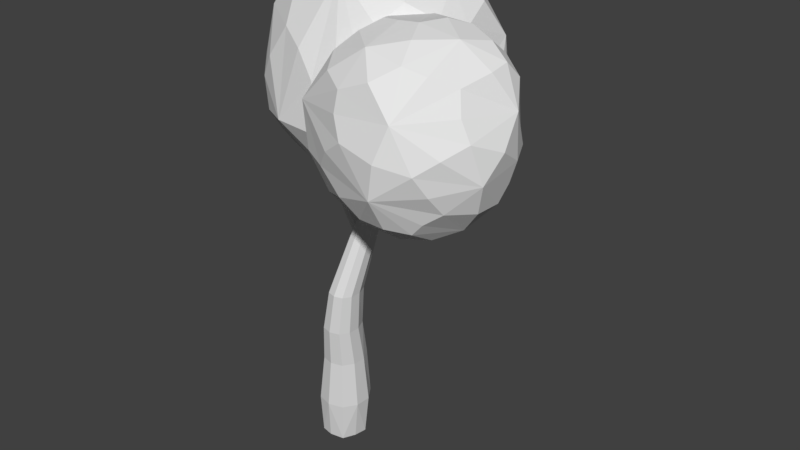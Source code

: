 # Source: LowPolyTree2.blend  (saved by Blender 2.79.0; exported with 4.5.12 LTS)
import bpy
from mathutils import Matrix  # noqa: F401  (used for matrix-valued properties, if any)

bpy.ops.wm.read_factory_settings(use_empty=True)
scene = bpy.context.scene
scene.name = 'Scene'

# ---- collections
col_collection_1 = bpy.data.collections.new('Collection 1'); scene.collection.children.link(col_collection_1)

# ---- world
world_world = bpy.data.worlds.new('World'); scene.world = world_world
world_world.color = (0.05088, 0.05088, 0.05088)
world_world.use_sun_shadow = False
world_world.sun_shadow_jitter_overblur = 0.0
world_world.cycles.sampling_method = 'MANUAL'

# ---- meshes
me_cylinder_001 = bpy.data.meshes.new('Cylinder.001')
me_cylinder_001.from_pydata([(0.5683, -0.01508, 3.475), (0.669, -0.5119, 3.475), (0.339, -0.7517, 3.475), (1.011, -0.2699, 6.058), (0.00896, -0.5119, 3.475), (0.1604, -0.01508, 3.475), (0.0, 0.0, 0.0), (1.128, 0.2324, 7.769), (0.6586, 0.07004, 6.058), (0.9408, 0.07004, 6.058), (0.783, -0.4358, 6.058), (0.5546, -0.2699, 6.058), (0.3083, -0.1309, 6.397), (0.2229, -0.0184, 6.277), (0.2922, 0.1184, 6.27), (-0.6049, 0.2061, 7.456), (0.4174, 0.112, 6.374), (0.4285, -0.05028, 6.457), (-0.4671, 0.1776, 7.58), (-0.5471, 0.124, 7.541), (-0.5588, 0.297, 7.452), (-0.4755, 0.2928, 7.521), (1.072, -0.4248, 6.81), (1.143, -0.4345, 6.716), (1.109, -0.4995, 6.652), (1.585, -1.124, 7.388), (1.02, -0.5359, 6.691), (0.9958, -0.4874, 6.795), (1.486, -1.158, 7.445), (1.537, -1.116, 7.455), (1.562, -1.168, 7.345), (1.503, -1.192, 7.372), (-0.2019, 0.3802, 1.115), (-0.3988, -0.2365, 1.115), (0.09396, -0.5945, 1.115), (0.5868, -0.2365, 1.115), (0.4072, 0.3802, 1.115), (0.2519, 0.3797, -2.98e-08), (0.7015, -0.105, 4.557), (0.3771, 0.1134, 3.475), (0.6, 0.09669, 1.115), (0.4136, -0.134, -2.98e-08), (0.7822, -0.5539, 4.557), (0.4054, -0.505, 1.115), (-0.01538, -0.4457, -2.98e-08), (0.4996, -0.7592, 4.557), (-0.2175, -0.505, 1.115), (-0.4444, -0.134, 0.0), (0.217, -0.5539, 4.557), (-0.4078, 0.09669, 1.115), (-0.2784, 0.3797, 0.0), (0.3521, -0.105, 4.557), (1.134, 0.2644, 7.341), (1.184, 0.07912, 7.341), (1.042, -0.02435, 7.341), (0.8992, 0.07912, 7.341), (0.9578, 0.2644, 7.341), (1.021, -0.102, 6.058), (0.9273, -0.3944, 6.058), (0.5537, -0.102, 6.058), (0.808, 0.1571, 6.058), (0.6387, -0.3944, 6.058), (0.6959, -0.2492, 5.933), (-0.1583, 0.03738, 6.985), (0.3785, -0.1235, 6.45), (0.2468, -0.09002, 6.329), (0.6234, -0.1646, 5.836), (-0.2283, 0.1421, 6.881), (0.2377, 0.05929, 6.253), (0.6838, -0.04547, 5.83), (-0.1732, 0.2509, 6.875), (0.3607, 0.1417, 6.314), (0.7928, -0.05101, 5.92), (-0.07361, 0.2458, 6.958), (0.4457, 0.04336, 6.428), (0.8006, -0.179, 5.985), (-0.06267, 0.1015, 7.033), (-0.5888, 0.1566, 7.492), (-0.595, 0.2577, 7.441), (-0.4565, 0.2453, 7.558), (-0.4999, 0.1254, 7.578), (-0.5133, 0.3125, 7.481), (0.8512, -0.101, 6.518), (1.334, -0.8234, 7.151), (1.023, -0.4487, 6.825), (1.119, -0.419, 6.767), (0.9107, -0.1058, 6.445), (1.394, -0.8353, 7.067), (1.141, -0.4639, 6.672), (0.8804, -0.1623, 6.389), (1.366, -0.887, 7.015), (1.063, -0.5279, 6.657), (0.8032, -0.194, 6.424), (1.296, -0.9159, 7.047), (0.9932, -0.5226, 6.742), (0.7848, -0.1555, 6.505), (1.273, -0.8732, 7.139), (1.665, -1.302, 7.659), (1.697, -1.306, 7.62), (1.681, -1.335, 7.591), (1.641, -1.351, 7.609), (1.631, -1.331, 7.653), (1.569, -1.114, 7.423), (1.584, -1.144, 7.359), (1.485, -1.182, 7.407), (1.504, -1.131, 7.468), (1.532, -1.186, 7.349), (0.107, 0.5095, 1.115), (0.6828, -0.2678, 3.475), (0.5475, -0.6917, 3.475), (0.1304, -0.6917, 3.475), (0.007873, -0.2678, 3.475), (0.00266, 0.1949, 2.449), (-0.1646, -0.3406, 2.449), (0.2281, -0.6259, 2.449), (0.6208, -0.3406, 2.449), (0.488, 0.1949, 2.449), (0.01877, 0.4758, -2.98e-08), (0.5404, 0.01676, 4.557), (0.4578, 0.1326, -2.98e-08), (0.7954, -0.339, 4.557), (0.2873, -0.3934, -2.98e-08), (0.6782, -0.7079, 4.557), (-0.2614, -0.3934, 0.0), (0.321, -0.7079, 4.557), (-0.43, 0.1326, 0.0), (0.2174, -0.339, 4.557), (1.142, 0.1037, 7.009), (0.9857, 0.2634, 7.009), (1.077, -0.09834, 7.009), (0.8725, -0.09834, 7.009), (0.8113, 0.1037, 7.009), (0.6573, -0.2044, 6.096), (-0.1014, 0.03567, 7.032), (0.5428, -0.1867, 5.996), (-0.2088, 0.08129, 6.925), (0.5352, -0.05747, 5.931), (-0.2165, 0.2039, 6.862), (0.6435, 0.01515, 5.985), (-0.1188, 0.2694, 6.911), (0.7181, -0.06916, 6.083), (-0.05062, 0.1874, 7.003), (0.8665, -0.2084, 6.603), (1.294, -0.8403, 7.169), (0.9487, -0.179, 6.559), (1.374, -0.8219, 7.11), (0.9671, -0.2179, 6.477), (1.392, -0.8587, 7.032), (0.8984, -0.2743, 6.464), (1.33, -0.9096, 7.02), (0.8375, -0.2703, 6.537), (1.274, -0.9043, 7.09), (1.655, -1.251, 7.585), (1.608, -1.267, 7.613), (1.666, -1.274, 7.538), (1.627, -1.305, 7.531), (1.593, -1.303, 7.573), (0.254, 0.32, 2.449), (0.6339, -0.06404, 2.449), (0.4763, -0.5545, 2.449), (-0.02006, -0.5545, 2.449), (-0.1691, -0.06404, 2.449), (-1.82, 1.043, 9.541), (-1.53, 0.9123, 8.385), (-1.149, 2.069, 10.67), (1.225, -0.06048, 7.413), (0.5807, -1.242, 10.1), (-0.2, 2.905, 10.17), (0.7262, 2.438, 7.863), (1.75, -0.1255, 11.74), (1.019, 1.123, 12.25), (1.273, 2.768, 10.64), (2.781, 1.547, 9.244), (2.017, 2.481, 9.375), (1.746, 1.964, 11.67), (2.478, 0.7165, 11.16), (2.768, 0.5861, 10.01), (1.708, 2.223, 8.04), (0.0191, 0.9361, 12.35), (1.5, -1.007, 10.6), (2.115, 0.1122, 8.134), (2.472, 1.289, 7.909), (-0.4378, 2.833, 8.718), (-0.8523, 1.464, 11.7), (-1.455, 0.4247, 11.49), (-0.5838, -0.1028, 12.15), (-0.4089, -0.817, 10.94), (0.5324, -0.985, 8.083), (0.6004, 1.331, 7.01), (-1.096, 1.867, 8.068), (-1.764, 0.1664, 10.16), (-1.166, -0.702, 9.569), (-0.3991, 1.145, 7.115), (-1.058, -0.4074, 8.2), (-0.3493, -0.2657, 7.553), (-1.688, 1.02, 8.973), (-1.678, 1.618, 10.08), (-0.6838, 2.544, 10.55), (-0.3324, 1.447, 12.12), (0.4719, 1.081, 12.28), (2.841, 1.197, 9.72), (1.317, 1.758, 12.01), (1.703, 2.677, 10.01), (0.08102, -0.6651, 7.776), (0.0482, 1.324, 7.07), (-1.374, 0.221, 8.075), (-0.8389, -0.8478, 10.17), (-1.698, 0.331, 10.9), (-0.9084, 2.422, 8.45), (2.13, 1.667, 7.732), (0.6797, 1.893, 7.33), (0.9056, -0.5998, 7.715), (0.1144, -1.06, 10.64), (-1.086, 0.148, 11.87), (-0.3835, 2.902, 9.367), (2.618, 0.5879, 10.61), (2.291, 1.432, 11.48), (2.715, 1.382, 8.501), (2.516, 1.99, 9.401), (1.513, 2.381, 11.28), (1.382, 0.3797, 12.21), (2.231, 0.1983, 11.38), (1.258, 2.336, 7.98), (1.76, 2.55, 8.665), (0.5388, 3.008, 10.47), (1.574, -0.6524, 11.34), (1.023, -1.093, 10.53), (2.248, -0.3254, 8.742), (1.651, -0.0803, 7.801), (2.369, 0.8206, 7.916), (0.1643, 2.853, 8.323), (-0.9414, 1.846, 11.23), (-1.29, 0.8584, 11.59), (-0.2009, 0.199, 12.41), (-0.4878, -0.4424, 11.75), (0.5754, -1.343, 8.962), (1.011, 0.6586, 6.97), (-0.7753, 1.564, 7.487), (-1.374, 1.437, 8.272), (-1.841, 0.4948, 9.72), (-1.54, -0.2601, 9.887), (-0.3821, 0.4208, 7.11), (-1.053, -0.7361, 8.794), (-0.7161, -0.4154, 7.957), (-1.414, 2.183, 9.366), (0.285, 2.504, 11.71), (2.503, 1.835, 10.66), (-1.593, -0.01569, 8.846), (-0.2861, -1.241, 8.964), (0.3654, 0.2122, 7.008), (-1.038, 0.6315, 7.528), (-1.294, -0.2386, 11.08), (-1.734, 1.019, 10.68), (-0.2693, 2.276, 7.663), (1.67, 1.193, 7.231), (1.425, -1.162, 8.847), (0.5538, -0.435, 12.2), (-0.746, 0.6282, 12.15), (0.8119, 3.135, 9.138), (2.352, 1.922, 8.44), (2.329, -0.49, 10.48), (2.787, 0.6503, 8.833), (1.92, 0.9874, 11.9), (2.159, -0.5233, 7.139), (2.974, -0.6098, 7.246), (1.495, 0.3277, 7.933), (4.067, -1.308, 9.806), (2.203, -2.321, 9.642), (1.964, 1.047, 8.746), (3.647, 0.7161, 9.302), (1.273, -1.385, 11.0), (0.801, -0.392, 10.32), (1.878, 0.9779, 10.26), (3.065, 0.0404, 11.55), (2.843, 0.7788, 10.79), (1.758, -0.667, 11.58), (2.573, -0.7535, 11.69), (3.686, 0.57, 10.29), (0.5784, -0.5777, 9.372), (2.009, -2.104, 10.61), (2.991, -1.713, 11.21), (3.723, -1.145, 10.78), (3.909, -0.1684, 11.05), (2.89, 0.994, 8.291), (0.8687, -0.1679, 8.404), (0.9283, -1.036, 7.823), (0.638, -1.445, 8.791), (1.484, -2.013, 8.797), (3.529, -2.093, 9.27), (4.213, -0.1856, 9.086), (3.235, 0.1882, 7.583), (1.771, -1.244, 7.323), (2.272, -1.93, 7.842), (3.99, -0.3713, 8.137), (3.193, -1.673, 7.722), (3.731, -1.528, 8.305), (2.557, -0.5325, 7.18), (1.814, -0.05264, 7.342), (1.641, 0.7327, 8.349), (0.6927, -0.4436, 9.796), (2.765, -0.2482, 11.69), (2.368, 0.9231, 10.58), (3.657, -1.843, 8.772), (4.087, -0.2095, 8.559), (3.216, -1.168, 7.373), (1.925, -2.045, 8.26), (1.285, -1.115, 7.497), (3.001, 0.6449, 7.806), (3.966, 0.1318, 10.67), (4.003, 0.2735, 9.193), (2.629, -2.082, 10.91), (3.826, -1.762, 9.562), (1.77, -2.192, 9.267), (0.7428, -1.254, 8.25), (2.466, 1.046, 8.443), (2.148, -0.7626, 11.64), (1.505, -0.09036, 11.43), (3.552, -0.08946, 11.37), (2.912, 0.3928, 11.3), (1.503, 0.6632, 10.6), (0.8986, -0.9877, 10.69), (1.585, -1.101, 11.4), (2.83, -1.27, 11.55), (3.654, 0.6488, 9.841), (3.273, 0.8336, 10.43), (1.522, -1.818, 10.78), (1.985, -2.189, 10.13), (3.348, -1.504, 11.02), (3.876, -1.314, 10.28), (3.895, -0.5549, 10.96), (3.246, 1.033, 8.813), (1.156, 0.1461, 8.231), (0.8802, -0.6763, 7.983), (0.5173, -1.189, 9.194), (0.9231, -1.716, 8.834), (2.959, -2.393, 9.463), (4.315, -0.7223, 9.503), (3.677, -0.04418, 7.815), (3.064, -0.174, 7.36), (2.046, -0.974, 7.167), (1.994, -1.584, 7.513), (4.008, -0.9631, 8.179), (2.805, -1.947, 7.832), (3.408, -1.666, 8.017), (2.318, 0.4245, 7.466), (2.076, 0.2536, 11.49), (2.673, -1.376, 7.289), (2.821, -2.337, 8.622), (4.196, -1.109, 8.897), (3.625, -0.8157, 7.6), (1.24, -1.569, 7.938), (1.412, -0.551, 7.403), (3.627, 0.5537, 8.309), (4.235, -0.2663, 10.17), (3.164, -2.217, 10.26), (0.7858, -1.681, 9.917), (0.5997, -0.8524, 8.608), (2.801, 1.277, 9.56), (3.526, 0.3411, 10.99), (2.209, -1.653, 11.37), (3.355, -0.6894, 11.52), (1.179, -0.4702, 11.15)], [], [(0, 116, 157, 39), (0, 39, 118, 38), (0, 38, 120, 108), (0, 108, 158, 116), (1, 115, 158, 108), (1, 108, 120, 42), (1, 42, 122, 109), (1, 109, 159, 115), (2, 114, 159, 109), (2, 109, 122, 45), (2, 45, 124, 110), (2, 110, 160, 114), (3, 58, 122, 42), (3, 42, 120, 57), (3, 57, 127, 53), (3, 53, 129, 58), (4, 113, 160, 110), (4, 110, 124, 48), (4, 48, 126, 111), (4, 111, 161, 113), (5, 112, 161, 111), (5, 111, 126, 51), (5, 51, 118, 39), (5, 39, 157, 112), (117, 37, 6), (50, 117, 6), (123, 47, 6), (125, 50, 6), (41, 121, 6), (7, 53, 127, 52), (7, 52, 128, 56), (7, 56, 131, 55), (7, 55, 130, 54), (7, 54, 129, 53), (8, 60, 118, 51), (8, 51, 126, 59), (8, 59, 131, 56), (8, 56, 128, 60), (9, 57, 120, 38), (9, 38, 118, 60), (9, 60, 128, 52), (9, 52, 127, 57), (10, 61, 124, 45), (10, 45, 122, 58), (10, 58, 129, 54), (10, 54, 130, 61), (11, 59, 126, 48), (11, 48, 124, 61), (11, 61, 130, 55), (11, 55, 131, 59), (12, 62, 132, 64), (12, 64, 133, 63), (12, 63, 135, 65), (12, 65, 134, 62), (13, 66, 134, 65), (13, 65, 135, 67), (13, 67, 137, 68), (13, 68, 136, 66), (14, 69, 136, 68), (14, 68, 137, 70), (14, 70, 139, 71), (14, 71, 138, 69), (15, 78, 137, 67), (15, 67, 135, 77), (16, 72, 138, 71), (16, 71, 139, 73), (16, 73, 141, 74), (16, 74, 140, 72), (17, 75, 140, 74), (17, 74, 141, 76), (17, 76, 133, 64), (17, 64, 132, 75), (18, 80, 133, 76), (18, 76, 141, 79), (19, 77, 135, 63), (19, 63, 133, 80), (20, 81, 139, 70), (20, 70, 137, 78), (21, 79, 141, 73), (21, 73, 139, 81), (22, 82, 142, 84), (22, 84, 143, 83), (22, 83, 145, 85), (22, 85, 144, 82), (23, 86, 144, 85), (23, 85, 145, 87), (23, 87, 147, 88), (23, 88, 146, 86), (24, 89, 146, 88), (24, 88, 147, 90), (24, 90, 149, 91), (24, 91, 148, 89), (25, 103, 147, 87), (25, 87, 145, 102), (25, 102, 152, 98), (25, 98, 154, 103), (26, 92, 148, 91), (26, 91, 149, 93), (26, 93, 151, 94), (26, 94, 150, 92), (27, 95, 150, 94), (27, 94, 151, 96), (27, 96, 143, 84), (27, 84, 142, 95), (28, 105, 143, 96), (28, 96, 151, 104), (28, 104, 156, 101), (28, 101, 153, 105), (29, 102, 145, 83), (29, 83, 143, 105), (29, 105, 153, 97), (29, 97, 152, 102), (30, 106, 149, 90), (30, 90, 147, 103), (30, 103, 154, 99), (30, 99, 155, 106), (31, 104, 151, 93), (31, 93, 149, 106), (31, 106, 155, 100), (31, 100, 156, 104), (32, 50, 125, 49), (32, 49, 161, 112), (32, 112, 157, 107), (32, 107, 117, 50), (33, 47, 123, 46), (33, 46, 160, 113), (33, 113, 161, 49), (33, 49, 125, 47), (34, 44, 121, 43), (34, 43, 159, 114), (34, 114, 160, 46), (34, 46, 123, 44), (35, 41, 119, 40), (35, 40, 158, 115), (35, 115, 159, 43), (35, 43, 121, 41), (36, 37, 117, 107), (36, 107, 157, 116), (36, 116, 158, 40), (36, 40, 119, 37), (162, 195, 247, 239), (162, 239, 252, 196), (162, 196, 244, 195), (163, 205, 247, 195), (163, 195, 244, 238), (163, 238, 250, 205), (164, 197, 244, 196), (164, 196, 252, 231), (164, 231, 245, 197), (165, 211, 249, 236), (165, 236, 254, 228), (165, 228, 255, 211), (166, 212, 248, 235), (166, 235, 255, 226), (166, 226, 256, 212), (167, 214, 244, 197), (167, 197, 245, 224), (167, 224, 258, 214), (168, 210, 253, 230), (168, 230, 258, 222), (168, 222, 254, 210), (169, 220, 256, 225), (169, 225, 260, 221), (169, 221, 262, 220), (170, 201, 245, 199), (170, 199, 256, 220), (170, 220, 262, 201), (171, 202, 258, 224), (171, 224, 245, 219), (171, 219, 246, 202), (172, 200, 261, 217), (172, 217, 259, 218), (172, 218, 246, 200), (173, 218, 259, 223), (173, 223, 258, 202), (173, 202, 246, 218), (174, 216, 246, 219), (174, 219, 245, 201), (174, 201, 262, 216), (175, 216, 262, 221), (175, 221, 260, 215), (175, 215, 246, 216), (176, 200, 246, 215), (177, 209, 254, 222), (177, 222, 258, 223), (177, 223, 259, 209), (178, 198, 257, 233), (178, 233, 256, 199), (178, 199, 245, 198), (179, 225, 256, 226), (180, 228, 254, 229), (180, 229, 261, 227), (181, 229, 254, 209), (181, 209, 259, 217), (181, 217, 261, 229), (182, 230, 253, 208), (182, 208, 244, 214), (182, 214, 258, 230), (183, 198, 245, 231), (183, 231, 252, 232), (183, 232, 257, 198), (184, 232, 252, 207), (184, 207, 251, 213), (184, 213, 257, 232), (185, 233, 257, 213), (185, 213, 251, 234), (185, 234, 256, 233), (186, 234, 251, 206), (186, 206, 248, 212), (186, 212, 256, 234), (187, 235, 248, 203), (187, 203, 249, 211), (187, 211, 255, 235), (188, 236, 249, 204), (188, 204, 253, 210), (188, 210, 254, 236), (189, 237, 250, 238), (189, 238, 244, 208), (189, 208, 253, 237), (190, 207, 252, 239), (190, 239, 247, 240), (190, 240, 251, 207), (191, 240, 247, 242), (191, 242, 248, 206), (191, 206, 251, 240), (192, 204, 249, 241), (192, 241, 250, 237), (192, 237, 253, 204), (193, 242, 247, 205), (193, 205, 250, 243), (193, 243, 248, 242), (194, 243, 250, 241), (194, 241, 249, 203), (194, 203, 248, 243), (263, 296, 346, 339), (263, 339, 351, 297), (263, 297, 344, 296), (264, 304, 346, 296), (264, 296, 344, 338), (264, 338, 349, 304), (265, 298, 344, 297), (265, 297, 351, 331), (266, 311, 348, 336), (266, 336, 353, 328), (266, 328, 354, 311), (267, 312, 347, 335), (267, 335, 354, 326), (267, 326, 355, 312), (268, 314, 344, 298), (269, 309, 352, 330), (269, 330, 357, 323), (269, 323, 353, 309), (270, 320, 355, 325), (270, 325, 359, 321), (270, 321, 361, 320), (271, 299, 355, 320), (272, 319, 345, 301), (273, 300, 360, 317), (273, 317, 358, 318), (273, 318, 345, 300), (274, 318, 358, 324), (274, 324, 357, 301), (274, 301, 345, 318), (275, 316, 361, 321), (275, 321, 359, 315), (275, 315, 345, 316), (276, 315, 359, 322), (276, 322, 360, 300), (276, 300, 345, 315), (277, 308, 353, 323), (277, 323, 357, 324), (277, 324, 358, 308), (278, 333, 355, 299), (279, 325, 355, 326), (279, 326, 354, 310), (279, 310, 359, 325), (280, 310, 354, 327), (280, 327, 360, 322), (280, 322, 359, 310), (281, 327, 354, 328), (281, 328, 353, 329), (281, 329, 360, 327), (282, 329, 353, 308), (282, 308, 358, 317), (282, 317, 360, 329), (283, 330, 352, 307), (283, 307, 344, 314), (283, 314, 357, 330), (284, 331, 351, 332), (285, 332, 351, 306), (285, 306, 350, 313), (285, 313, 356, 332), (286, 333, 356, 313), (286, 313, 350, 334), (286, 334, 355, 333), (287, 334, 350, 305), (287, 305, 347, 312), (287, 312, 355, 334), (288, 335, 347, 302), (288, 302, 348, 311), (288, 311, 354, 335), (289, 336, 348, 303), (289, 303, 352, 309), (289, 309, 353, 336), (290, 337, 349, 338), (290, 338, 344, 307), (290, 307, 352, 337), (291, 306, 351, 339), (291, 339, 346, 340), (291, 340, 350, 306), (292, 340, 346, 342), (292, 342, 347, 305), (292, 305, 350, 340), (293, 303, 348, 341), (293, 341, 349, 337), (293, 337, 352, 303), (294, 342, 346, 304), (294, 304, 349, 343), (294, 343, 347, 342), (295, 343, 349, 341), (295, 341, 348, 302), (295, 302, 347, 343), (121, 44, 6), (47, 125, 6), (37, 119, 6), (119, 41, 6), (44, 123, 6)])
me_cylinder_001.use_remesh_preserve_volume = False
me_cylinder_001.use_remesh_preserve_attributes = False
me_cylinder_001.use_mirror_vertex_groups = False
me_cylinder_001.update()

# ---- objects
ob_cylinder = bpy.data.objects.new('Cylinder', me_cylinder_001)

# ---- transforms, parenting, visibility, modifiers, constraints
ob_cylinder.location = (-0.0927, 0.3352, -0.2686)
ob_cylinder.scale = (1.0, 1.0, 0.8265)
ob_cylinder.lineart.crease_threshold = 0.0

# ---- collection membership
col_collection_1.objects.link(ob_cylinder)

# ---- scene / render settings (as saved in the file)
scene.frame_start = 1; scene.frame_end = 250; scene.frame_set(1)
scene.render.engine = 'BLENDER_EEVEE_NEXT'
scene.render.resolution_percentage = 50
scene.render.dither_intensity = 0.0
scene.cycles.use_denoising = False
scene.cycles.samples = 128
scene.cycles.sampling_pattern = 'TABULATED_SOBOL'
scene.cycles.use_adaptive_sampling = False
scene.cycles.use_light_tree = False
scene.cycles.blur_glossy = 0.0
scene.cycles.sample_clamp_indirect = 0.0
scene.view_settings.view_transform = 'Standard'
bpy.context.view_layer.update()

# ---- added for rendering (the .blend has no active camera and no usable light): camera, sun
cam_auto = bpy.data.cameras.new('AutoCamera')
cam_auto.lens = 50.0
cam_auto.sensor_width = 36.0
cam_auto.clip_end = 1000.0
ob_auto_camera = bpy.data.objects.new('AutoCamera', cam_auto)
scene.collection.objects.link(ob_auto_camera)
ob_auto_camera.location = (13.3387, -13.9273, 14.6168)
ob_auto_camera.rotation_euler = (1.09748, -7.21219e-08, 0.694738)
scene.camera = ob_auto_camera
light_auto_sun = bpy.data.lights.new('AutoSun', 'SUN')
light_auto_sun.energy = 3.0
light_auto_sun.angle = 0.0523599
ob_auto_sun = bpy.data.objects.new('AutoSun', light_auto_sun)
scene.collection.objects.link(ob_auto_sun)
ob_auto_sun.rotation_euler = (0.872665, 0.174533, 0.523599)
bpy.context.view_layer.update()

